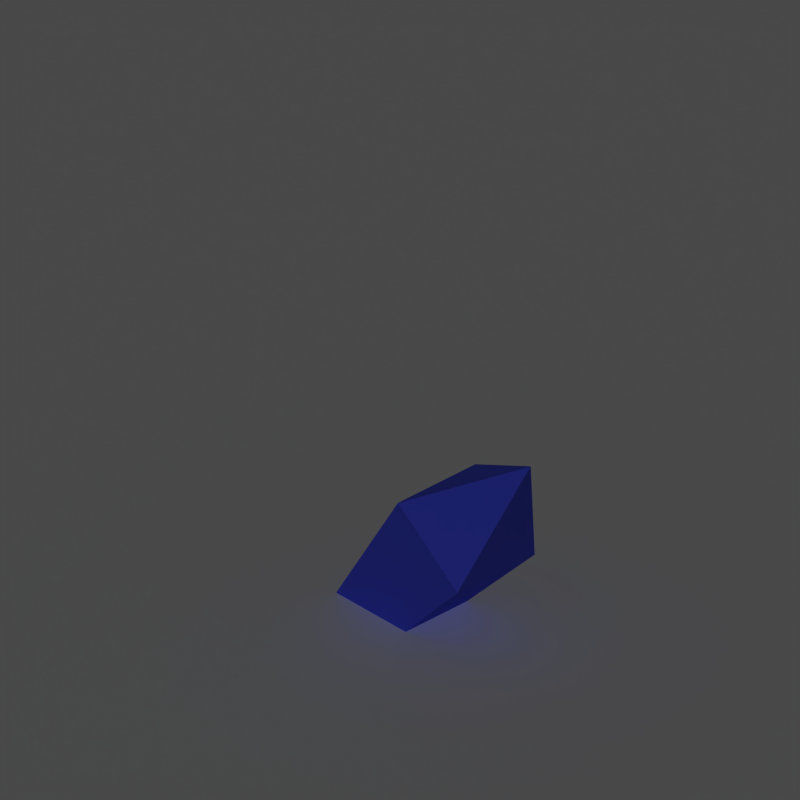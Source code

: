 # Source: freeze.blend  (saved by Blender 2.49.2; exported with 4.5.12 LTS)
import bpy
from mathutils import Matrix  # noqa: F401  (used for matrix-valued properties, if any)

bpy.ops.wm.read_factory_settings(use_empty=True)
scene = bpy.context.scene
scene.name = 'Scene'

# ---- collections
col_collection_1 = bpy.data.collections.new('Collection 1'); scene.collection.children.link(col_collection_1)

# ---- materials (node trees are filled in below, after node groups)
mat_ice = bpy.data.materials.new('Ice')
mat_ice.alpha_threshold = 0.0
mat_ice.diffuse_color = (0.2563, 0.3057, 1.0, 1.0)
mat_ice.roughness = 0.5
mat_ice.specular_intensity = 0.6725
mat_ice.line_color = (0.0, 0.0, 0.0, 1.0)
mat_material = bpy.data.materials.new('Material')
mat_material.alpha_threshold = 0.0
mat_material.roughness = 0.5
mat_material.line_color = (0.0, 0.0, 0.0, 1.0)

# ---- material node trees

# ---- world
world_world = bpy.data.worlds.new('World'); scene.world = world_world
world_world.color = (0.1, 0.1, 0.1)
world_world.use_sun_shadow = False
world_world.sun_shadow_jitter_overblur = 0.0
world_world.cycles.sampling_method = 'MANUAL'
world_world.cycles.sample_map_resolution = 256

# ---- cameras
cam_camera = bpy.data.cameras.new('Camera')
cam_camera.type = 'ORTHO'
cam_camera.passepartout_alpha = 0.2
cam_camera.clip_end = 100.0
cam_camera.lens = 35.0
cam_camera.ortho_scale = 4.245
cam_camera.show_passepartout = False
cam_camera.show_safe_areas = True
cam_camera.dof.focus_distance = 0.0
cam_camera.dof.aperture_fstop = 128.0

# ---- lights
light_lamp_001 = bpy.data.lights.new('Lamp.001', 'SUN')
light_lamp_001.transmission_factor = 0.0
light_lamp_001.use_shadow = False
light_lamp_001.angle = 1.571
light_lamp_001.energy = 1.0
light_lamp_001.shadow_buffer_clip_start = 0.5
light_lamp_001.shadow_soft_size = 1.0
light_lamp_001.shadow_cascade_max_distance = 1000.0
light_lamp_001.cycles.use_multiple_importance_sampling = False

# ---- meshes
me_sphere_001 = bpy.data.meshes.new('Sphere.001')
me_sphere_001.from_pydata([(0.5, 0.866, 0.0), (0.3536, 0.6124, 0.7071), (-0.3536, 0.6124, 0.7071), (-0.5, 0.866, 0.0), (-1.0, 2.581e-08, 0.0), (-0.7071, 1.789e-08, 0.7071), (-0.3536, -0.6124, 0.7071), (-0.5, -0.866, 0.0), (0.5, -0.866, 0.0), (0.3536, -0.6124, 0.7071), (0.0, 0.0, 1.0), (0.7071, -6.95e-08, 0.7071), (1.0, -4.763e-08, 0.0)], [], [(12, 0, 1, 11), (11, 1, 10), (1, 2, 10), (0, 3, 2, 1), (3, 4, 5, 2), (2, 5, 10), (5, 6, 10), (4, 7, 6, 5), (7, 8, 9, 6), (6, 9, 10), (9, 11, 10), (8, 12, 11, 9)])
me_sphere_001.materials.append(mat_ice)
me_sphere_001.use_remesh_preserve_volume = False
me_sphere_001.use_remesh_preserve_attributes = False
me_sphere_001.use_mirror_vertex_groups = False
me_sphere_001.update()
me_plane = bpy.data.meshes.new('Plane')
me_plane.from_pydata([(1.0, 1.0, 0.0), (1.0, -1.0, 0.0), (-1.0, -1.0, 0.0), (-1.0, 1.0, 0.0)], [], [(0, 3, 2, 1)])
me_plane.materials.append(mat_material)
me_plane.use_remesh_preserve_volume = False
me_plane.use_remesh_preserve_attributes = False
me_plane.use_mirror_vertex_groups = False
me_plane.update()
me_cube_001 = bpy.data.meshes.new('Cube.001')
me_cube_001.from_pydata([(-0.502, 0.126, -0.766), (-0.502, -0.126, -0.766), (-0.6955, -0.126, -0.6046), (-0.6955, 0.126, -0.6046), (0.7201, 0.2898, 0.4442), (0.7201, -0.2898, 0.4442), (0.2749, -0.2898, 0.8154), (0.2749, 0.2898, 0.8154), (0.9804, -1.666e-07, 1.209)], [], [(0, 1, 2, 3), (0, 4, 5, 1), (1, 5, 6, 2), (2, 6, 7, 3), (4, 0, 3, 7), (4, 7, 8), (7, 6, 8), (6, 5, 8), (5, 4, 8)])
me_cube_001.materials.append(mat_ice)
me_cube_001.use_remesh_preserve_volume = False
me_cube_001.use_remesh_preserve_attributes = False
me_cube_001.use_mirror_vertex_groups = False
me_cube_001.update()

# ---- objects
ob_sphere = bpy.data.objects.new('Sphere', me_sphere_001)
ob_plane = bpy.data.objects.new('Plane', me_plane)
ob_iceshard = bpy.data.objects.new('IceShard', me_cube_001)
ob_lamp = bpy.data.objects.new('Lamp', light_lamp_001)
ob_camera = bpy.data.objects.new('Camera', cam_camera)

# ---- transforms, parenting, visibility, modifiers, constraints
ob_sphere.location = (0.0, 0.0, -1.431)
ob_sphere.scale = (0.6, 0.6, 0.6)
ob_sphere.lock_rotations_4d = False
ob_sphere.empty_display_type = 'ARROWS'
ob_sphere.show_instancer_for_render = False
ob_sphere.lineart.crease_threshold = 0.0
_m = ob_sphere.modifiers.new('ParticleSystem 1', 'PARTICLE_SYSTEM')
ob_plane.location = (0.0, 0.0, 0.0)
ob_plane.scale = (8.6, 8.6, 8.6)
ob_plane.lock_rotations_4d = False
ob_plane.empty_display_type = 'ARROWS'
ob_plane.lineart.crease_threshold = 0.0
ob_iceshard.location = (0.0, 0.0, 0.0)
ob_iceshard.lock_rotations_4d = False
ob_iceshard.empty_display_type = 'ARROWS'
ob_iceshard.lineart.crease_threshold = 0.0
ob_lamp.location = (2.5, -5.0, 7.5)
ob_lamp.rotation_euler = (0.4847, 0.4381, -0.2138)
ob_lamp.lock_rotations_4d = False
ob_lamp.empty_display_type = 'ARROWS'
ob_lamp.lineart.crease_threshold = 0.0
ob_camera.location = (5.0, -5.0, 5.3)
ob_camera.rotation_euler = (1.047, 0.0, 0.7854)
ob_camera.lock_rotations_4d = False
ob_camera.empty_display_type = 'ARROWS'
ob_camera.lineart.crease_threshold = 0.0

# ---- collection membership
col_collection_1.objects.link(ob_sphere)
col_collection_1.objects.link(ob_plane)
col_collection_1.objects.link(ob_iceshard)
col_collection_1.objects.link(ob_lamp)
col_collection_1.objects.link(ob_camera)

# ---- scene / render settings (as saved in the file)
scene.camera = ob_camera
scene.frame_start = 2; scene.frame_end = 8; scene.frame_set(5)
scene.render.engine = 'BLENDER_EEVEE_NEXT'
scene.render.image_settings.compression = 90
scene.render.resolution_x = 256
scene.render.resolution_y = 256
scene.render.resolution_percentage = 25
scene.render.pixel_aspect_x = 100.0
scene.render.pixel_aspect_y = 100.0
scene.render.fps = 8
scene.render.dither_intensity = 0.0
scene.render.use_compositing = False
scene.render.use_sequencer = False
scene.render.bake_margin = 2
scene.render.bake_bias = 0.0
scene.render.use_stamp_time = False
scene.render.use_stamp_date = False
scene.render.use_stamp_frame = False
scene.render.use_stamp_camera = False
scene.render.use_stamp_scene = False
scene.render.use_stamp_filename = False
scene.render.use_stamp_render_time = False
scene.render.stamp_font_size = 0
scene.cycles.use_denoising = False
scene.cycles.samples = 10
scene.cycles.sampling_pattern = 'TABULATED_SOBOL'
scene.cycles.light_sampling_threshold = 0.0
scene.cycles.use_adaptive_sampling = False
scene.cycles.use_light_tree = False
scene.cycles.blur_glossy = 0.0
scene.cycles.volume_bounces = 1
scene.cycles.pixel_filter_type = 'GAUSSIAN'
scene.cycles.sample_clamp_indirect = 0.0
scene.view_settings.view_transform = 'Raw'
bpy.context.view_layer.update()
